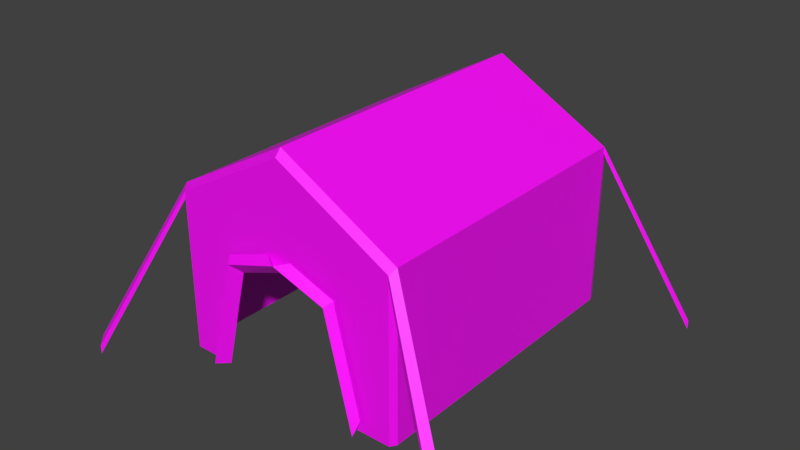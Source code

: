# Source: tent.blend  (saved by Blender 2.82.7; exported with 4.5.12 LTS)
import bpy
from mathutils import Matrix  # noqa: F401  (used for matrix-valued properties, if any)

bpy.ops.wm.read_factory_settings(use_empty=True)
scene = bpy.context.scene
scene.name = 'Scene'

# ---- collections
col_collection_1 = bpy.data.collections.new('Collection 1'); scene.collection.children.link(col_collection_1)

# ---- images (referenced by path relative to the original .blend; pixels are not part of the script)
import os
ASSET_DIR = os.environ.get("B2B_ASSET_DIR", "")  # directory of the original .blend (textures are referenced by path, not embedded)
HERE = os.path.dirname(os.path.abspath(__file__))  # packed textures are extracted next to this script under _unpacked/

def load_image(name, relpath, width, height, colorspace="sRGB"):
    """Load a texture the original file referenced (path relative to the .blend, or extracted next to this script)."""
    p = next((c for c in (os.path.join(HERE, relpath), os.path.join(ASSET_DIR, relpath)) if relpath and os.path.exists(c)), "")
    if p:
        img = bpy.data.images.load(p, check_existing=True)
        img.name = name
    else:  # same state as the original file: an image datablock whose file is absent (Cycles renders it pink)
        img = bpy.data.images.new(name, width, height)
        img.source = "FILE"
        img.filepath = "//" + (relpath or name)
    img.colorspace_settings.name = colorspace
    return img
img_tent_png = load_image('tent.png', 'tent.png', 1024, 1024, 'sRGB')

# ---- materials (node trees are filled in below, after node groups)
mat_material = bpy.data.materials.new('Material')
mat_material.alpha_threshold = 0.0
mat_material.use_transparent_shadow = False
mat_material.roughness = 0.5
mat_material.line_color = (0.0, 0.0, 0.0, 1.0)

# ---- material node trees
mat_material.use_nodes = True; mat_material.node_tree.nodes.clear()
_N = mat_material.node_tree.nodes; _L = mat_material.node_tree.links
n0 = _N.new('ShaderNodeOutputMaterial'); n0.name = 'Material Output'; n0.location = (300, 300)
n1 = _N.new('ShaderNodeBsdfPrincipled'); n1.name = 'Principled BSDF'; n1.location = (10, 300)
n1.distribution = 'GGX'
n1.subsurface_method = 'BURLEY'
n1.inputs[3].default_value = 1.45
n1.inputs[27].default_value = (0.0, 0.0, 0.0, 1.0)
n1.inputs[28].default_value = 1.0
n2 = _N.new('ShaderNodeTexImage'); n2.name = 'Image Texture'; n2.location = (-280, 280)
n2.image = img_tent_png
_L.new(n1.outputs[0], n0.inputs[0])
_L.new(n2.outputs[0], n1.inputs[0])
n0.is_active_output = True

# ---- world
world_world = bpy.data.worlds.new('World'); scene.world = world_world
world_world.color = (0.05088, 0.05088, 0.05088)
world_world.use_sun_shadow = False
world_world.sun_shadow_jitter_overblur = 0.0
world_world.cycles.sampling_method = 'MANUAL'

# ---- meshes
me_cube_001 = bpy.data.meshes.new('Cube.001')
me_cube_001.from_pydata([(9.333, -16.14, 0.0), (9.333, -16.14, 12.93), (9.333, 9.333, 0.0), (9.333, 9.333, 12.93), (0.0, 9.333, 0.0), (0.0, 9.333, 18.07), (0.0, -16.93, 10.57), (0.0, -16.14, 18.07), (0.0, -16.14, 9.731), (5.879, -16.14, 0.0), (3.789, -16.14, 8.378), (6.751, -16.93, -1.621e-08), (4.48, -16.93, 9.104), (1.019, -16.33, 10.89), (6.983, -16.33, 1.013), (4.863, -16.33, 9.512), (9.64, 8.61, 13.36), (9.64, 8.61, 0.0), (9.64, -15.64, 0.0), (9.64, -15.64, 13.36), (0.0, 8.61, 18.66), (0.0, -15.64, 18.66), (9.333, 9.333, 12.38), (9.333, -16.14, 12.38), (0.0, 9.333, 17.3), (9.64, 8.61, 12.79), (9.64, -15.64, 12.79), (16.92, -19.36, -0.4768), (16.53, -19.99, -1.017), (16.53, 12.31, -1.017), (16.92, 11.39, -0.4768), (16.53, 12.31, -1.713), (16.53, -19.99, -1.713), (16.92, 11.39, -1.196), (16.92, -19.36, -1.196)], [], [(24, 5, 3, 22), (19, 1, 28, 27), (9, 10, 12, 11), (19, 21, 7, 1), (0, 23, 1, 7, 8, 10, 9), (10, 8, 6, 12), (12, 6, 13, 15), (11, 12, 15, 14), (16, 20, 21, 19), (3, 5, 20, 16), (16, 25, 33, 30), (25, 16, 19, 26), (17, 25, 26, 18), (2, 22, 25, 17), (18, 26, 23, 0), (4, 24, 22, 2), (34, 27, 28, 32), (31, 29, 30, 33), (3, 16, 30, 29), (1, 23, 32, 28), (25, 22, 31, 33), (26, 19, 27, 34), (22, 3, 29, 31), (23, 26, 34, 32)])
_uv = me_cube_001.uv_layers.new(name='UVMap')
_uv.uv.foreach_set('vector', [0.9633, 0.5527, 0.9296, 0.5527, 0.9296, 0.8266, 0.9633, 0.8266, 0.5704, 0.8956, 0.5704, 0.8631, 0.001001, 0.8631, 0.001001, 0.8956, 0.6419, 0.8956, 0.6419, 0.6217, 0.6081, 0.6217, 0.6081, 0.8956, 0.6439, 0.6542, 0.9276, 0.6542, 0.9276, 0.6217, 0.6439, 0.6217, 0.8561, 0.5507, 0.6617, 0.5507, 0.6531, 0.5507, 0.5724, 0.001001, 0.7033, 0.001001, 0.7246, 0.2242, 0.8561, 0.3473, 0.6439, 0.7231, 0.7847, 0.7231, 0.7847, 0.6907, 0.6439, 0.6907, 0.8204, 0.8266, 0.8204, 0.6907, 0.7867, 0.6907, 0.7867, 0.8266, 0.6439, 0.6887, 0.9276, 0.6887, 0.9276, 0.6562, 0.6439, 0.6562, 0.5704, 0.001001, 0.2867, 0.001001, 0.2867, 0.5507, 0.5704, 0.5507, 0.6081, 0.6197, 0.8919, 0.6197, 0.8919, 0.5872, 0.6081, 0.5872, 0.999, 0.001001, 0.9653, 0.001001, 0.9653, 0.5507, 0.999, 0.5507, 0.5704, 0.9645, 0.5704, 0.932, 0.001001, 0.932, 0.001001, 0.9645, 0.2847, 0.001001, 0.001001, 0.001001, 0.001001, 0.5507, 0.2847, 0.5507, 0.5724, 0.5852, 0.8561, 0.5852, 0.8561, 0.5527, 0.5724, 0.5527, 0.6061, 0.8611, 0.6061, 0.5872, 0.5724, 0.5872, 0.5724, 0.8611, 0.001001, 0.8266, 0.5704, 0.8266, 0.5704, 0.5527, 0.001001, 0.5527, 0.6776, 0.7251, 0.6439, 0.7251, 0.6439, 0.7576, 0.6776, 0.7576, 0.7133, 0.7251, 0.6796, 0.7251, 0.6796, 0.7576, 0.7133, 0.7576, 0.9276, 0.001001, 0.8939, 0.001001, 0.8939, 0.5507, 0.9276, 0.5507, 0.5704, 0.8611, 0.5704, 0.8286, 0.001001, 0.8286, 0.001001, 0.8611, 0.9633, 0.001001, 0.9296, 0.001001, 0.9296, 0.5507, 0.9633, 0.5507, 0.5704, 0.93, 0.5704, 0.8976, 0.001001, 0.8976, 0.001001, 0.93, 0.8919, 0.001001, 0.8581, 0.001001, 0.8581, 0.5507, 0.8919, 0.5507, 0.5704, 0.999, 0.5704, 0.9665, 0.001001, 0.9665, 0.001001, 0.999])
me_cube_001.materials.append(mat_material)
me_cube_001.use_remesh_preserve_volume = False
me_cube_001.use_remesh_preserve_attributes = False
me_cube_001.use_mirror_vertex_groups = False
me_cube_001.update()

# ---- objects
ob_cube = bpy.data.objects.new('Cube', me_cube_001)

# ---- transforms, parenting, visibility, modifiers, constraints
ob_cube.location = (0.0, 0.0, 0.0)
ob_cube.lineart.crease_threshold = 0.0
_m = ob_cube.modifiers.new('Mirror', 'MIRROR')
_m.use_clip = True

# ---- collection membership
col_collection_1.objects.link(ob_cube)

# ---- scene / render settings (as saved in the file)
scene.frame_start = 1; scene.frame_end = 250; scene.frame_set(1)
scene.render.engine = 'BLENDER_EEVEE_NEXT'
scene.render.resolution_percentage = 50
scene.render.dither_intensity = 0.0
scene.cycles.use_denoising = False
scene.cycles.samples = 128
scene.cycles.sampling_pattern = 'TABULATED_SOBOL'
scene.cycles.use_adaptive_sampling = False
scene.cycles.use_light_tree = False
scene.cycles.blur_glossy = 0.0
scene.cycles.sample_clamp_indirect = 0.0
scene.view_settings.view_transform = 'Standard'
bpy.context.view_layer.update()

# ---- added for rendering (the .blend has no active camera and no usable light): camera, sun
cam_auto = bpy.data.cameras.new('AutoCamera')
cam_auto.lens = 50.0
cam_auto.sensor_width = 36.0
cam_auto.clip_end = 1000.0
ob_auto_camera = bpy.data.objects.new('AutoCamera', cam_auto)
scene.collection.objects.link(ob_auto_camera)
ob_auto_camera.location = (47.2079, -60.4892, 46.2414)
ob_auto_camera.rotation_euler = (1.09748, -7.21219e-08, 0.694738)
scene.camera = ob_auto_camera
light_auto_sun = bpy.data.lights.new('AutoSun', 'SUN')
light_auto_sun.energy = 3.0
light_auto_sun.angle = 0.0523599
ob_auto_sun = bpy.data.objects.new('AutoSun', light_auto_sun)
scene.collection.objects.link(ob_auto_sun)
ob_auto_sun.rotation_euler = (0.872665, 0.174533, 0.523599)
bpy.context.view_layer.update()
